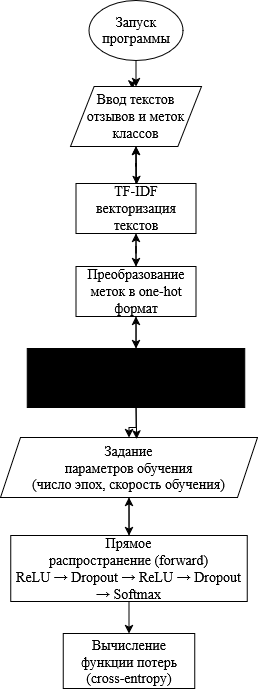

The diagram above was exported from draw.io. Its source (the exported page's mxGraphModel, read from the mxfile embedded in the PNG):
<mxGraphModel dx="1042" dy="597" grid="0" gridSize="10" guides="1" tooltips="1" connect="1" arrows="1" fold="1" page="1" pageScale="1" pageWidth="827" pageHeight="1169" background="light-dark(#FFFFFF,#FFF2F2)" math="0" shadow="0">
  <root>
    <mxCell id="0" />
    <mxCell id="1" parent="0" />
    <mxCell id="gxrVsXO3xT--kbAaeoL7-3" parent="1" style="ellipse;whiteSpace=wrap;html=1;fillColor=light-dark(#FFFFFF,#FFFFFF);strokeColor=light-dark(#000000,#000000);" value="&lt;font face=&quot;Times New Roman&quot; style=&quot;font-size: 14px;&quot;&gt;&lt;span style=&quot;color: light-dark(rgb(0, 0, 0), rgb(0, 0, 0));&quot;&gt;Запуск программы&lt;/span&gt;&lt;/font&gt;" vertex="1">
      <mxGeometry height="60" width="94" x="347.5" y="5" as="geometry" />
    </mxCell>
    <mxCell id="gxrVsXO3xT--kbAaeoL7-7" edge="1" parent="1" source="gxrVsXO3xT--kbAaeoL7-4" style="edgeStyle=orthogonalEdgeStyle;rounded=0;orthogonalLoop=1;jettySize=auto;html=1;exitX=0.5;exitY=0;exitDx=0;exitDy=0;">
      <mxGeometry relative="1" as="geometry">
        <mxPoint x="390.800048828125" y="93.39999389648438" as="targetPoint" />
      </mxGeometry>
    </mxCell>
    <mxCell id="gxrVsXO3xT--kbAaeoL7-4" parent="1" style="shape=parallelogram;perimeter=parallelogramPerimeter;whiteSpace=wrap;html=1;fixedSize=1;size=23.60003662109375;fillColor=light-dark(#FFFFFF,#FFFFFF);strokeColor=light-dark(#000000,#000000);" value="&lt;font face=&quot;Times New Roman&quot; style=&quot;font-size: 14px;&quot;&gt;&lt;span style=&quot;color: light-dark(rgb(0, 0, 0), rgb(0, 0, 0));&quot;&gt;Ввод текстов отзывов и меток классов&lt;/span&gt;&lt;/font&gt;" vertex="1">
      <mxGeometry height="60" width="131" x="329" y="91" as="geometry" />
    </mxCell>
    <mxCell id="gxrVsXO3xT--kbAaeoL7-6" edge="1" parent="1" source="gxrVsXO3xT--kbAaeoL7-3" style="endArrow=classic;html=1;rounded=0;exitX=0.5;exitY=1;exitDx=0;exitDy=0;entryX=0.5;entryY=0;entryDx=0;entryDy=0;strokeColor=light-dark(#000000,#000000);" target="gxrVsXO3xT--kbAaeoL7-4" value="">
      <mxGeometry height="50" relative="1" width="50" as="geometry">
        <mxPoint x="295" y="143" as="sourcePoint" />
        <mxPoint x="392" y="97" as="targetPoint" />
      </mxGeometry>
    </mxCell>
    <mxCell id="gxrVsXO3xT--kbAaeoL7-11" edge="1" parent="1" source="gxrVsXO3xT--kbAaeoL7-8" style="edgeStyle=orthogonalEdgeStyle;rounded=0;orthogonalLoop=1;jettySize=auto;html=1;" target="gxrVsXO3xT--kbAaeoL7-4" value="">
      <mxGeometry relative="1" as="geometry" />
    </mxCell>
    <mxCell id="gxrVsXO3xT--kbAaeoL7-12" edge="1" parent="1" source="gxrVsXO3xT--kbAaeoL7-8" style="edgeStyle=orthogonalEdgeStyle;rounded=0;orthogonalLoop=1;jettySize=auto;html=1;" target="gxrVsXO3xT--kbAaeoL7-4" value="">
      <mxGeometry relative="1" as="geometry" />
    </mxCell>
    <mxCell id="gxrVsXO3xT--kbAaeoL7-8" parent="1" style="rounded=0;whiteSpace=wrap;html=1;strokeColor=light-dark(#000000,#000000);fillColor=light-dark(#FFFFFF,#FFFFFF);" value="&lt;font face=&quot;Times New Roman&quot; style=&quot;font-size: 14px;&quot;&gt;&lt;span style=&quot;color: light-dark(rgb(0, 0, 0), rgb(0, 0, 0));&quot;&gt;TF-IDF векторизация текстов&lt;/span&gt;&lt;/font&gt;" vertex="1">
      <mxGeometry height="50" width="120" x="334.5" y="188" as="geometry" />
    </mxCell>
    <mxCell id="gxrVsXO3xT--kbAaeoL7-9" edge="1" parent="1" source="gxrVsXO3xT--kbAaeoL7-4" style="endArrow=classic;html=1;rounded=0;strokeColor=light-dark(#000000,#000000);exitX=0.5;exitY=1;exitDx=0;exitDy=0;" value="">
      <mxGeometry height="50" relative="1" width="50" as="geometry">
        <mxPoint x="392" y="156" as="sourcePoint" />
        <mxPoint x="395" y="189" as="targetPoint" />
      </mxGeometry>
    </mxCell>
    <mxCell id="gxrVsXO3xT--kbAaeoL7-13" edge="1" parent="1" source="gxrVsXO3xT--kbAaeoL7-10" style="edgeStyle=orthogonalEdgeStyle;rounded=0;orthogonalLoop=1;jettySize=auto;html=1;" target="gxrVsXO3xT--kbAaeoL7-8" value="">
      <mxGeometry relative="1" as="geometry" />
    </mxCell>
    <mxCell id="gxrVsXO3xT--kbAaeoL7-10" parent="1" style="rounded=0;whiteSpace=wrap;html=1;strokeColor=light-dark(#000000,#000000);fillColor=light-dark(#FFFFFF,#FFFFFF);" value="&lt;font face=&quot;Times New Roman&quot; style=&quot;font-size: 14px;&quot;&gt;&lt;span style=&quot;line-height: 107%; color: light-dark(rgb(0, 0, 0), rgb(0, 0, 0));&quot;&gt;Преобразование&lt;br&gt;меток в one-hot формат&lt;/span&gt;&lt;/font&gt;" vertex="1">
      <mxGeometry height="50" width="120" x="334.5" y="271" as="geometry" />
    </mxCell>
    <mxCell id="gxrVsXO3xT--kbAaeoL7-14" edge="1" parent="1" source="gxrVsXO3xT--kbAaeoL7-8" style="endArrow=classic;html=1;rounded=0;strokeColor=light-dark(#000000,#000000);exitX=0.5;exitY=1;exitDx=0;exitDy=0;entryX=0.5;entryY=0;entryDx=0;entryDy=0;" target="gxrVsXO3xT--kbAaeoL7-10" value="">
      <mxGeometry height="50" relative="1" width="50" as="geometry">
        <mxPoint x="389" y="248" as="sourcePoint" />
        <mxPoint x="389" y="286" as="targetPoint" />
      </mxGeometry>
    </mxCell>
    <mxCell id="gxrVsXO3xT--kbAaeoL7-18" edge="1" parent="1" source="gxrVsXO3xT--kbAaeoL7-15" style="edgeStyle=orthogonalEdgeStyle;rounded=0;orthogonalLoop=1;jettySize=auto;html=1;" target="gxrVsXO3xT--kbAaeoL7-10" value="">
      <mxGeometry relative="1" as="geometry" />
    </mxCell>
    <mxCell id="gxrVsXO3xT--kbAaeoL7-21" edge="1" parent="1" source="gxrVsXO3xT--kbAaeoL7-15" style="edgeStyle=orthogonalEdgeStyle;rounded=0;orthogonalLoop=1;jettySize=auto;html=1;" target="gxrVsXO3xT--kbAaeoL7-17" value="">
      <mxGeometry relative="1" as="geometry" />
    </mxCell>
    <mxCell id="gxrVsXO3xT--kbAaeoL7-15" parent="1" style="rounded=0;whiteSpace=wrap;html=1;strokeColor=light-dark(#000000,#000000);fillColor=light-dark(#000000,#FFFFFF);" value="&lt;font style=&quot;font-size: 14px;&quot;&gt;&lt;span style=&quot;line-height: 107%; font-family: &amp;quot;Times New Roman&amp;quot;, serif; color: light-dark(rgb(0, 0, 0), rgb(0, 0, 0));&quot;&gt;Инициализация&lt;br&gt;нейронной сети&lt;br&gt;(input → 64 → 32 → 2, dropout)&lt;/span&gt;&lt;/font&gt;" vertex="1">
      <mxGeometry height="59" width="217.5" x="285.75" y="353" as="geometry" />
    </mxCell>
    <mxCell id="gxrVsXO3xT--kbAaeoL7-16" edge="1" parent="1" source="gxrVsXO3xT--kbAaeoL7-10" style="endArrow=classic;html=1;rounded=0;strokeColor=light-dark(#000000,#000000);exitX=0.5;exitY=1;exitDx=0;exitDy=0;entryX=0.5;entryY=0;entryDx=0;entryDy=0;" target="gxrVsXO3xT--kbAaeoL7-15" value="">
      <mxGeometry height="50" relative="1" width="50" as="geometry">
        <mxPoint x="391" y="335" as="sourcePoint" />
        <mxPoint x="395" y="358" as="targetPoint" />
      </mxGeometry>
    </mxCell>
    <mxCell id="gxrVsXO3xT--kbAaeoL7-17" parent="1" style="shape=parallelogram;perimeter=parallelogramPerimeter;whiteSpace=wrap;html=1;fixedSize=1;fillColor=light-dark(#FFFFFF,#FFFFFF);strokeColor=light-dark(#000000,#000000);" value="&lt;font style=&quot;font-size: 14px;&quot;&gt;&lt;span style=&quot;line-height: 107%; font-family: &amp;quot;Times New Roman&amp;quot;, serif; color: light-dark(rgb(0, 0, 0), rgb(0, 0, 0));&quot;&gt;Задание&lt;br&gt;параметров обучения&lt;br&gt;(число эпох, скорость обучения)&lt;/span&gt;&lt;/font&gt;" vertex="1">
      <mxGeometry height="60" width="257" x="259" y="442" as="geometry" />
    </mxCell>
    <mxCell id="gxrVsXO3xT--kbAaeoL7-19" edge="1" parent="1" source="gxrVsXO3xT--kbAaeoL7-15" style="endArrow=classic;html=1;rounded=0;strokeColor=light-dark(#000000,#000000);exitX=0.5;exitY=1;exitDx=0;exitDy=0;entryX=0.53;entryY=0.023;entryDx=0;entryDy=0;entryPerimeter=0;" target="gxrVsXO3xT--kbAaeoL7-17" value="">
      <mxGeometry height="50" relative="1" width="50" as="geometry">
        <mxPoint x="391" y="431" as="sourcePoint" />
        <mxPoint x="391" y="469" as="targetPoint" />
      </mxGeometry>
    </mxCell>
    <mxCell id="gxrVsXO3xT--kbAaeoL7-23" edge="1" parent="1" source="gxrVsXO3xT--kbAaeoL7-20" style="edgeStyle=orthogonalEdgeStyle;rounded=0;orthogonalLoop=1;jettySize=auto;html=1;" target="gxrVsXO3xT--kbAaeoL7-17" value="">
      <mxGeometry relative="1" as="geometry" />
    </mxCell>
    <mxCell id="gxrVsXO3xT--kbAaeoL7-20" parent="1" style="rounded=0;whiteSpace=wrap;html=1;fillColor=light-dark(#FFFFFF,#FFFFFF);strokeColor=light-dark(#000000,#000000);" value="&lt;font style=&quot;font-size: 14px;&quot;&gt;&lt;span style=&quot;line-height: 107%; font-family: &amp;quot;Times New Roman&amp;quot;, serif; color: light-dark(rgb(0, 0, 0), rgb(0, 0, 0));&quot;&gt;Прямое&lt;br&gt;распространение (forward)&lt;br&gt;ReLU → Dropout → ReLU → Dropout → Softmax&lt;/span&gt;&lt;/font&gt;" vertex="1">
      <mxGeometry height="66" width="236.5" x="269.25" y="540" as="geometry" />
    </mxCell>
    <mxCell id="gxrVsXO3xT--kbAaeoL7-22" edge="1" parent="1" source="gxrVsXO3xT--kbAaeoL7-17" style="endArrow=classic;html=1;rounded=0;strokeColor=light-dark(#000000,#000000);exitX=0.5;exitY=1;exitDx=0;exitDy=0;entryX=0.5;entryY=0;entryDx=0;entryDy=0;" target="gxrVsXO3xT--kbAaeoL7-20" value="">
      <mxGeometry height="50" relative="1" width="50" as="geometry">
        <mxPoint x="390" y="514" as="sourcePoint" />
        <mxPoint x="390" y="540" as="targetPoint" />
      </mxGeometry>
    </mxCell>
    <mxCell id="gxrVsXO3xT--kbAaeoL7-24" parent="1" style="rounded=0;whiteSpace=wrap;html=1;fillColor=light-dark(#FFFFFF,#FFFFFF);strokeColor=light-dark(#000000,#000000);" value="&lt;font style=&quot;color: light-dark(rgb(0, 0, 0), rgb(0, 0, 0)); font-size: 14px;&quot;&gt;&lt;span style=&quot;line-height: 107%; font-family: &amp;quot;Times New Roman&amp;quot;, serif;&quot;&gt;Вычисление&lt;br&gt;функции потерь&lt;br&gt;(cross-entropy)&lt;/span&gt;&lt;/font&gt;" vertex="1">
      <mxGeometry height="55" width="131.5" x="321.75" y="638" as="geometry" />
    </mxCell>
    <mxCell id="gxrVsXO3xT--kbAaeoL7-25" edge="1" parent="1" source="gxrVsXO3xT--kbAaeoL7-20" style="endArrow=classic;html=1;rounded=0;strokeColor=light-dark(#000000,#000000);exitX=0.5;exitY=1;exitDx=0;exitDy=0;entryX=0.5;entryY=0;entryDx=0;entryDy=0;" target="gxrVsXO3xT--kbAaeoL7-24" value="">
      <mxGeometry height="50" relative="1" width="50" as="geometry">
        <mxPoint x="386" y="616" as="sourcePoint" />
        <mxPoint x="386" y="654" as="targetPoint" />
      </mxGeometry>
    </mxCell>
  </root>
</mxGraphModel>